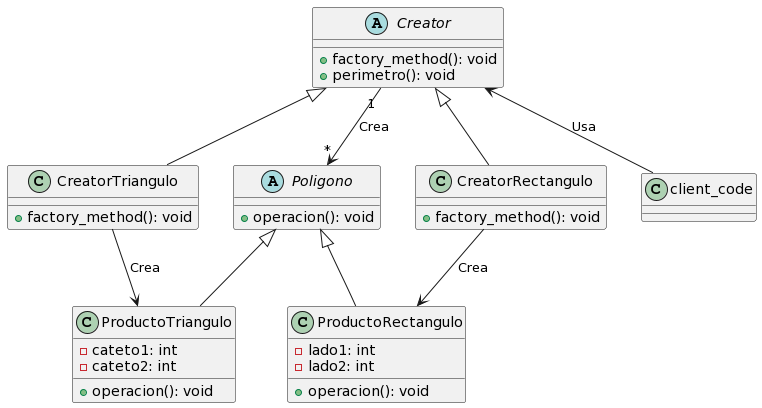

The diagram above was rendered by PlantUML. Its source (embedded in the PNG):
@startuml
abstract class Creator {
    + factory_method(): void
    + perimetro(): void
}

class CreatorTriangulo {
    + factory_method(): void
}

class CreatorRectangulo {
    + factory_method(): void
}

Creator <|-- CreatorTriangulo
Creator <|-- CreatorRectangulo

Creator "1" --> "*" Poligono : Crea
Creator <-- client_code : Usa

abstract class Poligono {
    + operacion(): void
}

class ProductoTriangulo {
    - cateto1: int
    - cateto2: int
    + operacion(): void
}

class ProductoRectangulo {
    - lado1: int
    - lado2: int
    + operacion(): void
}

Poligono <|-- ProductoTriangulo
Poligono <|-- ProductoRectangulo

CreatorTriangulo --> ProductoTriangulo : Crea
CreatorRectangulo --> ProductoRectangulo : Crea
@enduml